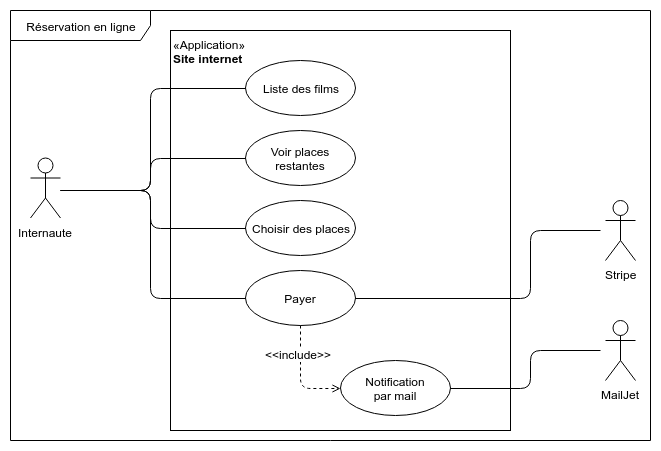

The diagram above was exported from draw.io. Its source (the exported page's mxGraphModel, read from the mxfile embedded in the PNG):
<mxGraphModel dx="1355" dy="776" grid="1" gridSize="10" guides="1" tooltips="1" connect="1" arrows="1" fold="1" page="1" pageScale="1" pageWidth="850" pageHeight="1100" math="0" shadow="0">
  <root>
    <mxCell id="0" />
    <mxCell id="1" parent="0" />
    <mxCell id="8Jsa89qvxGXGv4kBFSc4-59" value="Réservation en ligne" style="shape=umlFrame;whiteSpace=wrap;html=1;align=center;width=140;height=30;" vertex="1" parent="1">
      <mxGeometry x="80" y="60" width="640" height="430" as="geometry" />
    </mxCell>
    <mxCell id="8Jsa89qvxGXGv4kBFSc4-2" value="«Application»&lt;br&gt;&lt;b&gt;Site internet&lt;/b&gt;" style="html=1;align=left;verticalAlign=top;" vertex="1" parent="1">
      <mxGeometry x="240" y="80" width="340" height="400" as="geometry" />
    </mxCell>
    <mxCell id="8Jsa89qvxGXGv4kBFSc4-1" value="Internaute" style="shape=umlActor;verticalLabelPosition=bottom;labelBackgroundColor=#ffffff;verticalAlign=top;html=1;" vertex="1" parent="1">
      <mxGeometry x="100" y="207.5" width="30" height="60" as="geometry" />
    </mxCell>
    <mxCell id="8Jsa89qvxGXGv4kBFSc4-3" value="Voir places restantes" style="ellipse;whiteSpace=wrap;html=1;align=center;" vertex="1" parent="1">
      <mxGeometry x="315" y="180" width="110" height="55" as="geometry" />
    </mxCell>
    <mxCell id="8Jsa89qvxGXGv4kBFSc4-4" value="Liste des films" style="ellipse;whiteSpace=wrap;html=1;align=center;" vertex="1" parent="1">
      <mxGeometry x="315" y="110" width="110" height="55" as="geometry" />
    </mxCell>
    <mxCell id="8Jsa89qvxGXGv4kBFSc4-5" value="Choisir des places" style="ellipse;whiteSpace=wrap;html=1;align=center;" vertex="1" parent="1">
      <mxGeometry x="315" y="250" width="110" height="55" as="geometry" />
    </mxCell>
    <mxCell id="8Jsa89qvxGXGv4kBFSc4-6" value="Payer" style="ellipse;whiteSpace=wrap;html=1;align=center;" vertex="1" parent="1">
      <mxGeometry x="315" y="320" width="110" height="55" as="geometry" />
    </mxCell>
    <mxCell id="8Jsa89qvxGXGv4kBFSc4-8" value="Notification&lt;br&gt;par mail" style="ellipse;whiteSpace=wrap;html=1;align=center;" vertex="1" parent="1">
      <mxGeometry x="410" y="410" width="110" height="55" as="geometry" />
    </mxCell>
    <mxCell id="8Jsa89qvxGXGv4kBFSc4-9" value="Stripe" style="shape=umlActor;verticalLabelPosition=bottom;labelBackgroundColor=#ffffff;verticalAlign=top;html=1;" vertex="1" parent="1">
      <mxGeometry x="675" y="250" width="30" height="60" as="geometry" />
    </mxCell>
    <mxCell id="8Jsa89qvxGXGv4kBFSc4-10" value="MailJet" style="shape=umlActor;verticalLabelPosition=bottom;labelBackgroundColor=#ffffff;verticalAlign=top;html=1;" vertex="1" parent="1">
      <mxGeometry x="675" y="370" width="30" height="60" as="geometry" />
    </mxCell>
    <mxCell id="8Jsa89qvxGXGv4kBFSc4-37" value="" style="endArrow=none;html=1;edgeStyle=orthogonalEdgeStyle;entryX=0;entryY=0.5;entryDx=0;entryDy=0;" edge="1" parent="1" target="8Jsa89qvxGXGv4kBFSc4-4">
      <mxGeometry relative="1" as="geometry">
        <mxPoint x="130" y="240" as="sourcePoint" />
        <mxPoint x="290" y="240" as="targetPoint" />
        <Array as="points">
          <mxPoint x="220" y="240" />
          <mxPoint x="220" y="138" />
        </Array>
      </mxGeometry>
    </mxCell>
    <mxCell id="8Jsa89qvxGXGv4kBFSc4-40" value="" style="endArrow=none;html=1;edgeStyle=orthogonalEdgeStyle;entryX=0;entryY=0.5;entryDx=0;entryDy=0;" edge="1" parent="1" target="8Jsa89qvxGXGv4kBFSc4-3">
      <mxGeometry relative="1" as="geometry">
        <mxPoint x="130" y="240" as="sourcePoint" />
        <mxPoint x="290" y="240" as="targetPoint" />
        <Array as="points">
          <mxPoint x="220" y="240" />
          <mxPoint x="220" y="208" />
        </Array>
      </mxGeometry>
    </mxCell>
    <mxCell id="8Jsa89qvxGXGv4kBFSc4-43" value="" style="endArrow=none;html=1;edgeStyle=orthogonalEdgeStyle;entryX=0;entryY=0.5;entryDx=0;entryDy=0;" edge="1" parent="1" target="8Jsa89qvxGXGv4kBFSc4-5">
      <mxGeometry relative="1" as="geometry">
        <mxPoint x="130" y="240" as="sourcePoint" />
        <mxPoint x="290" y="240" as="targetPoint" />
        <Array as="points">
          <mxPoint x="220" y="240" />
          <mxPoint x="220" y="278" />
        </Array>
      </mxGeometry>
    </mxCell>
    <mxCell id="8Jsa89qvxGXGv4kBFSc4-46" value="" style="endArrow=none;html=1;edgeStyle=orthogonalEdgeStyle;entryX=0;entryY=0.5;entryDx=0;entryDy=0;" edge="1" parent="1" target="8Jsa89qvxGXGv4kBFSc4-6">
      <mxGeometry relative="1" as="geometry">
        <mxPoint x="140" y="240" as="sourcePoint" />
        <mxPoint x="300" y="240" as="targetPoint" />
        <Array as="points">
          <mxPoint x="220" y="240" />
          <mxPoint x="220" y="348" />
        </Array>
      </mxGeometry>
    </mxCell>
    <mxCell id="8Jsa89qvxGXGv4kBFSc4-49" value="" style="endArrow=open;html=1;edgeStyle=orthogonalEdgeStyle;exitX=0.5;exitY=1;exitDx=0;exitDy=0;entryX=0;entryY=0.5;entryDx=0;entryDy=0;dashed=1;endFill=0;" edge="1" parent="1" source="8Jsa89qvxGXGv4kBFSc4-6" target="8Jsa89qvxGXGv4kBFSc4-8">
      <mxGeometry relative="1" as="geometry">
        <mxPoint x="380" y="390" as="sourcePoint" />
        <mxPoint x="540" y="390" as="targetPoint" />
      </mxGeometry>
    </mxCell>
    <mxCell id="8Jsa89qvxGXGv4kBFSc4-52" value="&amp;lt;&amp;lt;include&amp;gt;&amp;gt;" style="text;html=1;resizable=0;points=[];align=center;verticalAlign=middle;labelBackgroundColor=#ffffff;" vertex="1" connectable="0" parent="8Jsa89qvxGXGv4kBFSc4-49">
      <mxGeometry x="-0.068" y="-3" relative="1" as="geometry">
        <mxPoint y="-20" as="offset" />
      </mxGeometry>
    </mxCell>
    <mxCell id="8Jsa89qvxGXGv4kBFSc4-53" value="" style="endArrow=none;html=1;edgeStyle=orthogonalEdgeStyle;" edge="1" parent="1" source="8Jsa89qvxGXGv4kBFSc4-6">
      <mxGeometry relative="1" as="geometry">
        <mxPoint x="450" y="340" as="sourcePoint" />
        <mxPoint x="670" y="280" as="targetPoint" />
        <Array as="points">
          <mxPoint x="600" y="348" />
          <mxPoint x="600" y="280" />
        </Array>
      </mxGeometry>
    </mxCell>
    <mxCell id="8Jsa89qvxGXGv4kBFSc4-56" value="" style="endArrow=none;html=1;edgeStyle=orthogonalEdgeStyle;exitX=1;exitY=0.5;exitDx=0;exitDy=0;" edge="1" parent="1" source="8Jsa89qvxGXGv4kBFSc4-8">
      <mxGeometry relative="1" as="geometry">
        <mxPoint x="510" y="370" as="sourcePoint" />
        <mxPoint x="670" y="400" as="targetPoint" />
        <Array as="points">
          <mxPoint x="600" y="438" />
          <mxPoint x="600" y="400" />
          <mxPoint x="670" y="400" />
        </Array>
      </mxGeometry>
    </mxCell>
  </root>
</mxGraphModel>